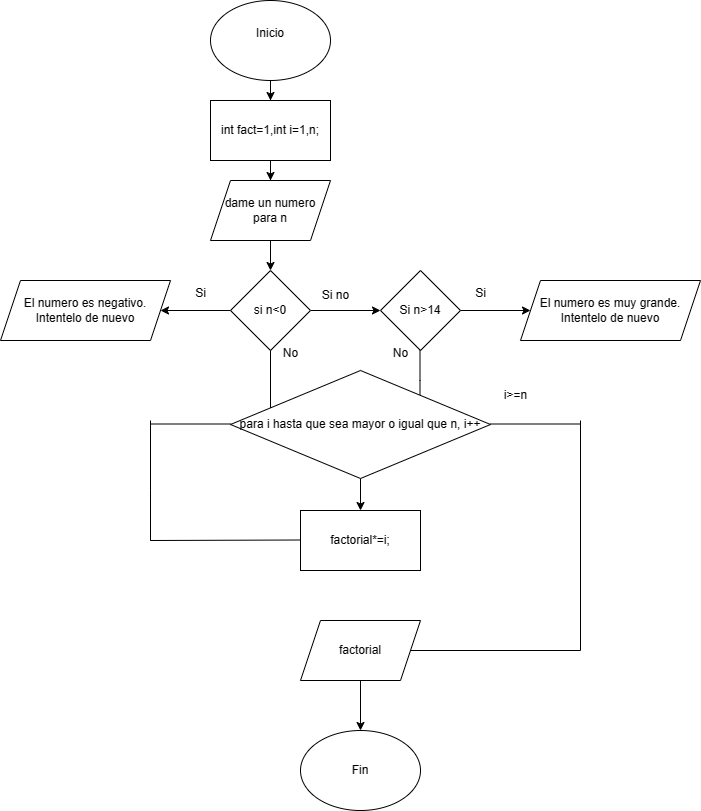

The diagram above was exported from draw.io. Its source (the exported page's mxGraphModel, read from the mxfile embedded in the PNG):
<mxGraphModel dx="996" dy="490" grid="1" gridSize="10" guides="1" tooltips="1" connect="1" arrows="1" fold="1" page="1" pageScale="1" pageWidth="827" pageHeight="1169" math="0" shadow="0">
  <root>
    <mxCell id="WIyWlLk6GJQsqaUBKTNV-0" />
    <mxCell id="WIyWlLk6GJQsqaUBKTNV-1" parent="WIyWlLk6GJQsqaUBKTNV-0" />
    <mxCell id="OJ9uE-TkIqBgV20Bw0hJ-126" value="" style="edgeStyle=orthogonalEdgeStyle;rounded=0;orthogonalLoop=1;jettySize=auto;html=1;" edge="1" parent="WIyWlLk6GJQsqaUBKTNV-1" source="OJ9uE-TkIqBgV20Bw0hJ-0" target="OJ9uE-TkIqBgV20Bw0hJ-125">
      <mxGeometry relative="1" as="geometry" />
    </mxCell>
    <mxCell id="OJ9uE-TkIqBgV20Bw0hJ-0" value="Inicio&lt;div&gt;&lt;br&gt;&lt;/div&gt;" style="ellipse;whiteSpace=wrap;html=1;" vertex="1" parent="WIyWlLk6GJQsqaUBKTNV-1">
      <mxGeometry x="300" y="130" width="120" height="80" as="geometry" />
    </mxCell>
    <mxCell id="OJ9uE-TkIqBgV20Bw0hJ-46" value="Fin" style="ellipse;whiteSpace=wrap;html=1;" vertex="1" parent="WIyWlLk6GJQsqaUBKTNV-1">
      <mxGeometry x="390" y="860" width="120" height="80" as="geometry" />
    </mxCell>
    <mxCell id="OJ9uE-TkIqBgV20Bw0hJ-129" value="" style="edgeStyle=orthogonalEdgeStyle;rounded=0;orthogonalLoop=1;jettySize=auto;html=1;" edge="1" parent="WIyWlLk6GJQsqaUBKTNV-1" source="OJ9uE-TkIqBgV20Bw0hJ-125" target="OJ9uE-TkIqBgV20Bw0hJ-128">
      <mxGeometry relative="1" as="geometry" />
    </mxCell>
    <mxCell id="OJ9uE-TkIqBgV20Bw0hJ-125" value="int fact=1,int i=1,n;" style="whiteSpace=wrap;html=1;" vertex="1" parent="WIyWlLk6GJQsqaUBKTNV-1">
      <mxGeometry x="300" y="230" width="120" height="60" as="geometry" />
    </mxCell>
    <mxCell id="OJ9uE-TkIqBgV20Bw0hJ-131" value="" style="edgeStyle=orthogonalEdgeStyle;rounded=0;orthogonalLoop=1;jettySize=auto;html=1;" edge="1" parent="WIyWlLk6GJQsqaUBKTNV-1" source="OJ9uE-TkIqBgV20Bw0hJ-128" target="OJ9uE-TkIqBgV20Bw0hJ-130">
      <mxGeometry relative="1" as="geometry" />
    </mxCell>
    <mxCell id="OJ9uE-TkIqBgV20Bw0hJ-128" value="dame un numero para n" style="shape=parallelogram;perimeter=parallelogramPerimeter;whiteSpace=wrap;html=1;fixedSize=1;" vertex="1" parent="WIyWlLk6GJQsqaUBKTNV-1">
      <mxGeometry x="300" y="310" width="120" height="60" as="geometry" />
    </mxCell>
    <mxCell id="OJ9uE-TkIqBgV20Bw0hJ-135" value="" style="edgeStyle=orthogonalEdgeStyle;rounded=0;orthogonalLoop=1;jettySize=auto;html=1;" edge="1" parent="WIyWlLk6GJQsqaUBKTNV-1" source="OJ9uE-TkIqBgV20Bw0hJ-130" target="OJ9uE-TkIqBgV20Bw0hJ-134">
      <mxGeometry relative="1" as="geometry" />
    </mxCell>
    <mxCell id="OJ9uE-TkIqBgV20Bw0hJ-141" value="" style="edgeStyle=orthogonalEdgeStyle;rounded=0;orthogonalLoop=1;jettySize=auto;html=1;" edge="1" parent="WIyWlLk6GJQsqaUBKTNV-1" source="OJ9uE-TkIqBgV20Bw0hJ-130" target="OJ9uE-TkIqBgV20Bw0hJ-140">
      <mxGeometry relative="1" as="geometry" />
    </mxCell>
    <mxCell id="OJ9uE-TkIqBgV20Bw0hJ-130" value="si n&amp;lt;0" style="rhombus;whiteSpace=wrap;html=1;" vertex="1" parent="WIyWlLk6GJQsqaUBKTNV-1">
      <mxGeometry x="320" y="400" width="80" height="80" as="geometry" />
    </mxCell>
    <mxCell id="OJ9uE-TkIqBgV20Bw0hJ-134" value="El numero es negativo. Intentelo de nuevo" style="shape=parallelogram;perimeter=parallelogramPerimeter;whiteSpace=wrap;html=1;fixedSize=1;" vertex="1" parent="WIyWlLk6GJQsqaUBKTNV-1">
      <mxGeometry x="90" y="410" width="170" height="60" as="geometry" />
    </mxCell>
    <mxCell id="OJ9uE-TkIqBgV20Bw0hJ-136" value="Si" style="text;html=1;align=center;verticalAlign=middle;resizable=0;points=[];autosize=1;strokeColor=none;fillColor=none;" vertex="1" parent="WIyWlLk6GJQsqaUBKTNV-1">
      <mxGeometry x="275" y="408" width="30" height="30" as="geometry" />
    </mxCell>
    <mxCell id="OJ9uE-TkIqBgV20Bw0hJ-144" value="" style="edgeStyle=orthogonalEdgeStyle;rounded=0;orthogonalLoop=1;jettySize=auto;html=1;" edge="1" parent="WIyWlLk6GJQsqaUBKTNV-1" source="OJ9uE-TkIqBgV20Bw0hJ-140" target="OJ9uE-TkIqBgV20Bw0hJ-143">
      <mxGeometry relative="1" as="geometry" />
    </mxCell>
    <mxCell id="OJ9uE-TkIqBgV20Bw0hJ-140" value="Si n&amp;gt;14" style="rhombus;whiteSpace=wrap;html=1;" vertex="1" parent="WIyWlLk6GJQsqaUBKTNV-1">
      <mxGeometry x="470" y="400" width="80" height="80" as="geometry" />
    </mxCell>
    <mxCell id="OJ9uE-TkIqBgV20Bw0hJ-142" value="Si no" style="text;html=1;align=center;verticalAlign=middle;resizable=0;points=[];autosize=1;strokeColor=none;fillColor=none;" vertex="1" parent="WIyWlLk6GJQsqaUBKTNV-1">
      <mxGeometry x="400" y="410" width="50" height="30" as="geometry" />
    </mxCell>
    <mxCell id="OJ9uE-TkIqBgV20Bw0hJ-143" value="El numero es muy grande. Intentelo de nuevo" style="shape=parallelogram;perimeter=parallelogramPerimeter;whiteSpace=wrap;html=1;fixedSize=1;" vertex="1" parent="WIyWlLk6GJQsqaUBKTNV-1">
      <mxGeometry x="610" y="410" width="180" height="60" as="geometry" />
    </mxCell>
    <mxCell id="OJ9uE-TkIqBgV20Bw0hJ-145" value="Si" style="text;html=1;align=center;verticalAlign=middle;resizable=0;points=[];autosize=1;strokeColor=none;fillColor=none;" vertex="1" parent="WIyWlLk6GJQsqaUBKTNV-1">
      <mxGeometry x="555" y="408" width="30" height="30" as="geometry" />
    </mxCell>
    <mxCell id="OJ9uE-TkIqBgV20Bw0hJ-146" value="" style="endArrow=none;html=1;rounded=0;" edge="1" parent="WIyWlLk6GJQsqaUBKTNV-1">
      <mxGeometry width="50" height="50" relative="1" as="geometry">
        <mxPoint x="360" y="480" as="sourcePoint" />
        <mxPoint x="360" y="540" as="targetPoint" />
        <Array as="points">
          <mxPoint x="360" y="540" />
        </Array>
      </mxGeometry>
    </mxCell>
    <mxCell id="OJ9uE-TkIqBgV20Bw0hJ-148" value="" style="endArrow=none;html=1;rounded=0;" edge="1" parent="WIyWlLk6GJQsqaUBKTNV-1">
      <mxGeometry width="50" height="50" relative="1" as="geometry">
        <mxPoint x="509.5" y="480" as="sourcePoint" />
        <mxPoint x="509.5" y="540" as="targetPoint" />
        <Array as="points">
          <mxPoint x="509.5" y="510" />
          <mxPoint x="509.5" y="540" />
        </Array>
      </mxGeometry>
    </mxCell>
    <mxCell id="OJ9uE-TkIqBgV20Bw0hJ-149" value="" style="endArrow=none;html=1;rounded=0;" edge="1" parent="WIyWlLk6GJQsqaUBKTNV-1">
      <mxGeometry width="50" height="50" relative="1" as="geometry">
        <mxPoint x="360" y="540" as="sourcePoint" />
        <mxPoint x="510" y="540" as="targetPoint" />
        <Array as="points">
          <mxPoint x="370" y="540" />
          <mxPoint x="440" y="540" />
        </Array>
      </mxGeometry>
    </mxCell>
    <mxCell id="OJ9uE-TkIqBgV20Bw0hJ-150" value="No" style="text;html=1;align=center;verticalAlign=middle;resizable=0;points=[];autosize=1;strokeColor=none;fillColor=none;" vertex="1" parent="WIyWlLk6GJQsqaUBKTNV-1">
      <mxGeometry x="360" y="468" width="40" height="30" as="geometry" />
    </mxCell>
    <mxCell id="OJ9uE-TkIqBgV20Bw0hJ-151" value="No" style="text;html=1;align=center;verticalAlign=middle;resizable=0;points=[];autosize=1;strokeColor=none;fillColor=none;" vertex="1" parent="WIyWlLk6GJQsqaUBKTNV-1">
      <mxGeometry x="470" y="468" width="40" height="30" as="geometry" />
    </mxCell>
    <mxCell id="OJ9uE-TkIqBgV20Bw0hJ-154" value="" style="edgeStyle=orthogonalEdgeStyle;rounded=0;orthogonalLoop=1;jettySize=auto;html=1;" edge="1" parent="WIyWlLk6GJQsqaUBKTNV-1" source="OJ9uE-TkIqBgV20Bw0hJ-152" target="OJ9uE-TkIqBgV20Bw0hJ-153">
      <mxGeometry relative="1" as="geometry" />
    </mxCell>
    <mxCell id="OJ9uE-TkIqBgV20Bw0hJ-152" value="para i hasta que sea mayor o igual que n, i++" style="rhombus;whiteSpace=wrap;html=1;" vertex="1" parent="WIyWlLk6GJQsqaUBKTNV-1">
      <mxGeometry x="320" y="500" width="260" height="108" as="geometry" />
    </mxCell>
    <mxCell id="OJ9uE-TkIqBgV20Bw0hJ-153" value="factorial*=i;" style="whiteSpace=wrap;html=1;" vertex="1" parent="WIyWlLk6GJQsqaUBKTNV-1">
      <mxGeometry x="390" y="640" width="120" height="60" as="geometry" />
    </mxCell>
    <mxCell id="OJ9uE-TkIqBgV20Bw0hJ-155" value="" style="endArrow=none;html=1;rounded=0;" edge="1" parent="WIyWlLk6GJQsqaUBKTNV-1">
      <mxGeometry width="50" height="50" relative="1" as="geometry">
        <mxPoint x="240" y="670" as="sourcePoint" />
        <mxPoint x="390" y="669.5" as="targetPoint" />
      </mxGeometry>
    </mxCell>
    <mxCell id="OJ9uE-TkIqBgV20Bw0hJ-156" value="" style="endArrow=none;html=1;rounded=0;" edge="1" parent="WIyWlLk6GJQsqaUBKTNV-1">
      <mxGeometry width="50" height="50" relative="1" as="geometry">
        <mxPoint x="240" y="550" as="sourcePoint" />
        <mxPoint x="240" y="620" as="targetPoint" />
        <Array as="points">
          <mxPoint x="240" y="620" />
          <mxPoint x="240" y="670" />
        </Array>
      </mxGeometry>
    </mxCell>
    <mxCell id="OJ9uE-TkIqBgV20Bw0hJ-157" value="" style="endArrow=none;html=1;rounded=0;" edge="1" parent="WIyWlLk6GJQsqaUBKTNV-1">
      <mxGeometry width="50" height="50" relative="1" as="geometry">
        <mxPoint x="240" y="553.5" as="sourcePoint" />
        <mxPoint x="320" y="553.5" as="targetPoint" />
      </mxGeometry>
    </mxCell>
    <mxCell id="OJ9uE-TkIqBgV20Bw0hJ-158" value="i&amp;gt;=n" style="text;html=1;align=center;verticalAlign=middle;resizable=0;points=[];autosize=1;strokeColor=none;fillColor=none;" vertex="1" parent="WIyWlLk6GJQsqaUBKTNV-1">
      <mxGeometry x="580" y="510" width="50" height="30" as="geometry" />
    </mxCell>
    <mxCell id="OJ9uE-TkIqBgV20Bw0hJ-160" value="" style="endArrow=none;html=1;rounded=0;" edge="1" parent="WIyWlLk6GJQsqaUBKTNV-1">
      <mxGeometry width="50" height="50" relative="1" as="geometry">
        <mxPoint x="580" y="553.5" as="sourcePoint" />
        <mxPoint x="670" y="553.5" as="targetPoint" />
      </mxGeometry>
    </mxCell>
    <mxCell id="OJ9uE-TkIqBgV20Bw0hJ-161" value="" style="endArrow=none;html=1;rounded=0;" edge="1" parent="WIyWlLk6GJQsqaUBKTNV-1">
      <mxGeometry width="50" height="50" relative="1" as="geometry">
        <mxPoint x="670" y="780" as="sourcePoint" />
        <mxPoint x="670" y="550" as="targetPoint" />
      </mxGeometry>
    </mxCell>
    <mxCell id="OJ9uE-TkIqBgV20Bw0hJ-162" value="" style="endArrow=none;html=1;rounded=0;" edge="1" parent="WIyWlLk6GJQsqaUBKTNV-1">
      <mxGeometry width="50" height="50" relative="1" as="geometry">
        <mxPoint x="500" y="780" as="sourcePoint" />
        <mxPoint x="670" y="780" as="targetPoint" />
      </mxGeometry>
    </mxCell>
    <mxCell id="OJ9uE-TkIqBgV20Bw0hJ-165" value="" style="edgeStyle=orthogonalEdgeStyle;rounded=0;orthogonalLoop=1;jettySize=auto;html=1;" edge="1" parent="WIyWlLk6GJQsqaUBKTNV-1" source="OJ9uE-TkIqBgV20Bw0hJ-163" target="OJ9uE-TkIqBgV20Bw0hJ-46">
      <mxGeometry relative="1" as="geometry" />
    </mxCell>
    <mxCell id="OJ9uE-TkIqBgV20Bw0hJ-163" value="factorial" style="shape=parallelogram;perimeter=parallelogramPerimeter;whiteSpace=wrap;html=1;fixedSize=1;" vertex="1" parent="WIyWlLk6GJQsqaUBKTNV-1">
      <mxGeometry x="390" y="750" width="120" height="60" as="geometry" />
    </mxCell>
  </root>
</mxGraphModel>